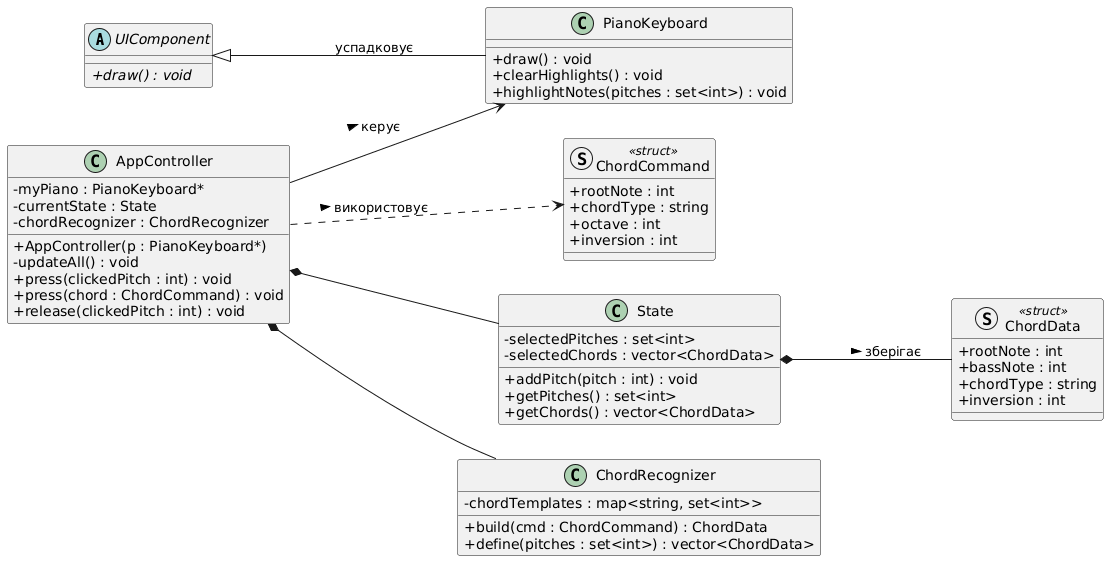

The diagram above was rendered by PlantUML. Its source (embedded in the PNG):
@startuml
left to right direction
skinparam classAttributeIconSize 0

abstract class UIComponent {
    + {abstract} draw() : void
}

struct ChordData <<struct>> {
    + rootNote : int
    + bassNote : int
    + chordType : string
    + inversion : int
}

struct ChordCommand <<struct>> {
    + rootNote : int
    + chordType : string
    + octave : int
    + inversion : int
}

class AppController {
    - myPiano : PianoKeyboard*
    - currentState : State
    - chordRecognizer : ChordRecognizer
    + AppController(p : PianoKeyboard*)
    - updateAll() : void
    + press(clickedPitch : int) : void
    + press(chord : ChordCommand) : void
    + release(clickedPitch : int) : void
}

class State {
    - selectedPitches : set<int>
    - selectedChords : vector<ChordData>
    + addPitch(pitch : int) : void
    + getPitches() : set<int>
    + getChords() : vector<ChordData>
}

class PianoKeyboard {
    + draw() : void
    + clearHighlights() : void
    + highlightNotes(pitches : set<int>) : void
}

class ChordRecognizer {
    - chordTemplates : map<string, set<int>>
    + build(cmd : ChordCommand) : ChordData
    + define(pitches : set<int>) : vector<ChordData>
}

UIComponent <|-- PianoKeyboard : успадковує
AppController *-- State
AppController *-- ChordRecognizer
AppController --> PianoKeyboard : керує >
State *-- ChordData : зберігає >
AppController ..> ChordCommand : використовує >
@enduml